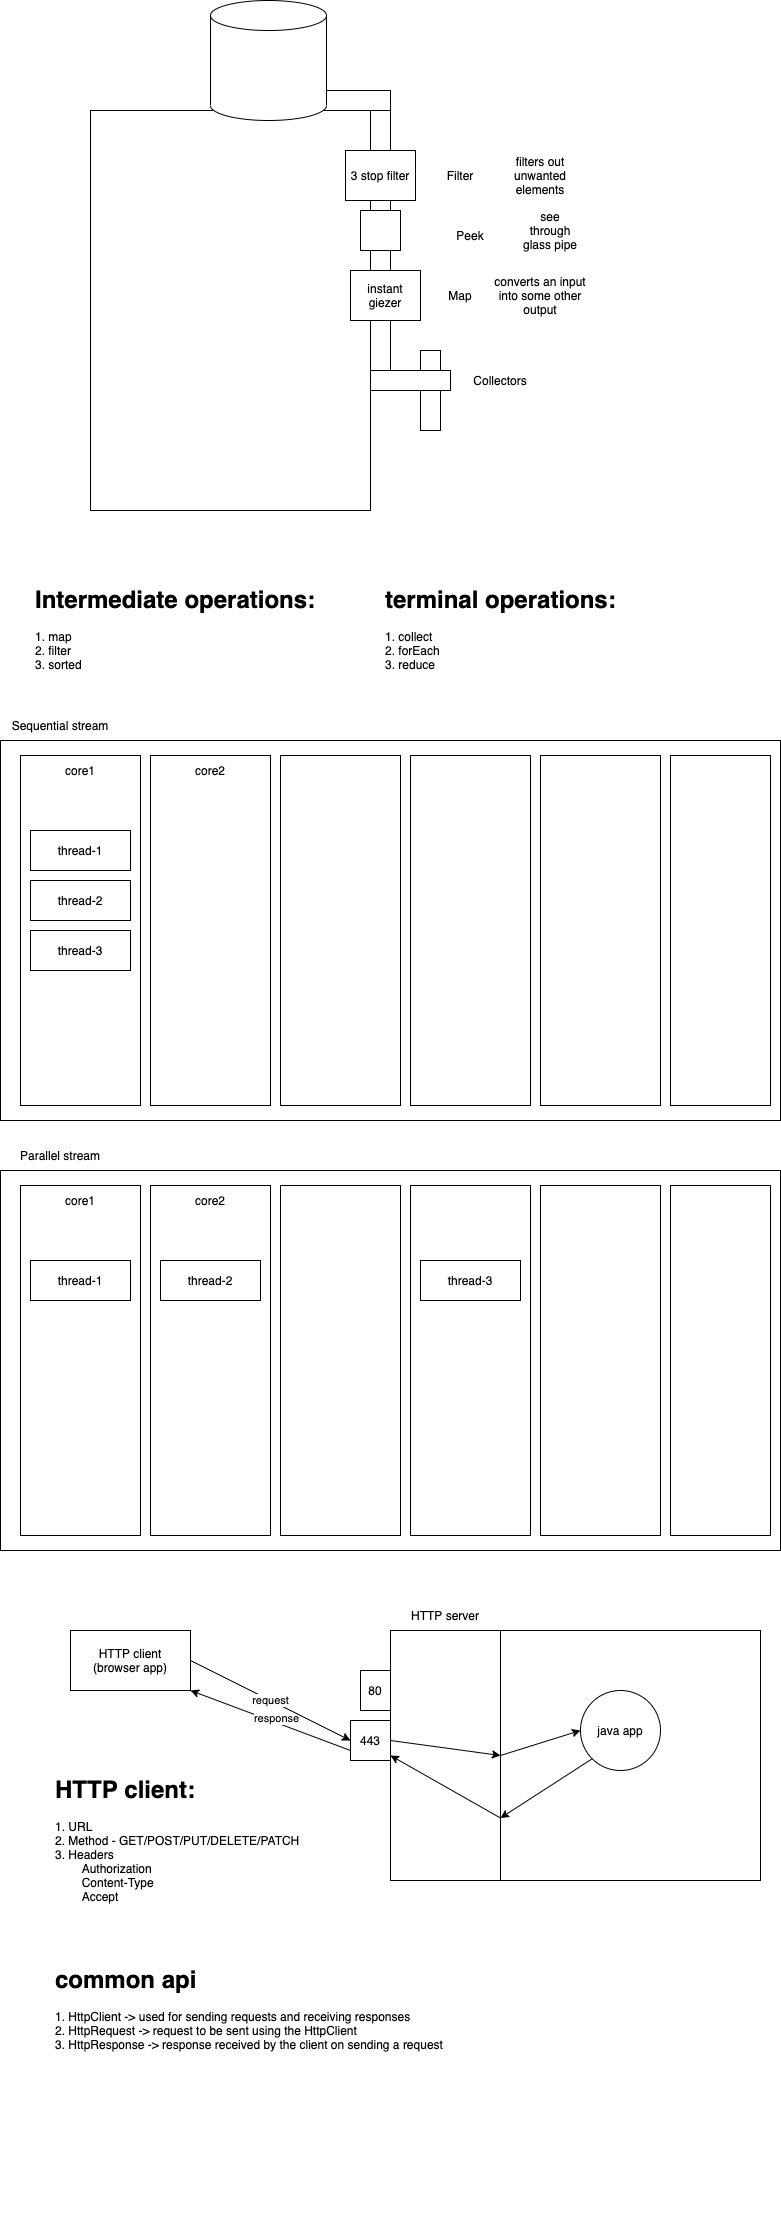

The diagram above was exported from draw.io. Its source (the exported page's mxGraphModel, read from the mxfile embedded in the PNG):
<mxGraphModel dx="662" dy="333" grid="1" gridSize="10" guides="1" tooltips="1" connect="1" arrows="1" fold="1" page="1" pageScale="1" pageWidth="827" pageHeight="1169" math="0" shadow="0">
  <root>
    <mxCell id="0" />
    <mxCell id="1" parent="0" />
    <mxCell id="2" value="" style="rounded=0;whiteSpace=wrap;html=1;" vertex="1" parent="1">
      <mxGeometry x="110" y="260" width="280" height="400" as="geometry" />
    </mxCell>
    <mxCell id="4" value="" style="rounded=0;whiteSpace=wrap;html=1;" vertex="1" parent="1">
      <mxGeometry x="330" y="240" width="80" height="20" as="geometry" />
    </mxCell>
    <mxCell id="5" value="" style="rounded=0;whiteSpace=wrap;html=1;" vertex="1" parent="1">
      <mxGeometry x="390" y="260" width="20" height="260" as="geometry" />
    </mxCell>
    <mxCell id="6" value="" style="rounded=0;whiteSpace=wrap;html=1;" vertex="1" parent="1">
      <mxGeometry x="390" y="520" width="80" height="20" as="geometry" />
    </mxCell>
    <mxCell id="7" value="" style="rounded=0;whiteSpace=wrap;html=1;" vertex="1" parent="1">
      <mxGeometry x="440" y="500" width="20" height="20" as="geometry" />
    </mxCell>
    <mxCell id="8" value="" style="rounded=0;whiteSpace=wrap;html=1;" vertex="1" parent="1">
      <mxGeometry x="440" y="540" width="20" height="40" as="geometry" />
    </mxCell>
    <mxCell id="3" value="" style="shape=cylinder3;whiteSpace=wrap;html=1;boundedLbl=1;backgroundOutline=1;size=15;" vertex="1" parent="1">
      <mxGeometry x="230" y="150" width="116" height="120" as="geometry" />
    </mxCell>
    <mxCell id="9" value="instant&lt;br&gt;giezer" style="rounded=0;whiteSpace=wrap;html=1;" vertex="1" parent="1">
      <mxGeometry x="370" y="420" width="70" height="50" as="geometry" />
    </mxCell>
    <mxCell id="10" value="Map" style="text;html=1;strokeColor=none;fillColor=none;align=center;verticalAlign=middle;whiteSpace=wrap;rounded=0;" vertex="1" parent="1">
      <mxGeometry x="450" y="430" width="60" height="30" as="geometry" />
    </mxCell>
    <mxCell id="11" value="converts an input into some other output" style="text;html=1;strokeColor=none;fillColor=none;align=center;verticalAlign=middle;whiteSpace=wrap;rounded=0;" vertex="1" parent="1">
      <mxGeometry x="510" y="430" width="100" height="30" as="geometry" />
    </mxCell>
    <mxCell id="12" value="3 stop filter" style="rounded=0;whiteSpace=wrap;html=1;" vertex="1" parent="1">
      <mxGeometry x="365" y="300" width="70" height="50" as="geometry" />
    </mxCell>
    <mxCell id="13" value="filters out unwanted elements" style="text;html=1;strokeColor=none;fillColor=none;align=center;verticalAlign=middle;whiteSpace=wrap;rounded=0;" vertex="1" parent="1">
      <mxGeometry x="510" y="310" width="100" height="30" as="geometry" />
    </mxCell>
    <mxCell id="14" value="Filter" style="text;html=1;strokeColor=none;fillColor=none;align=center;verticalAlign=middle;whiteSpace=wrap;rounded=0;" vertex="1" parent="1">
      <mxGeometry x="450" y="310" width="60" height="30" as="geometry" />
    </mxCell>
    <mxCell id="15" value="Collectors" style="text;html=1;strokeColor=none;fillColor=none;align=center;verticalAlign=middle;whiteSpace=wrap;rounded=0;" vertex="1" parent="1">
      <mxGeometry x="490" y="515" width="60" height="30" as="geometry" />
    </mxCell>
    <mxCell id="16" value="&lt;h1&gt;Intermediate operations:&lt;/h1&gt;&lt;div&gt;1. map&lt;/div&gt;&lt;div&gt;2. filter&lt;/div&gt;&lt;div&gt;3. sorted&lt;/div&gt;" style="text;html=1;strokeColor=none;fillColor=none;spacing=5;spacingTop=-20;whiteSpace=wrap;overflow=hidden;rounded=0;" vertex="1" parent="1">
      <mxGeometry x="50" y="730" width="310" height="130" as="geometry" />
    </mxCell>
    <mxCell id="18" value="&lt;h1&gt;terminal operations:&lt;/h1&gt;&lt;div&gt;1. collect&lt;/div&gt;&lt;div&gt;2. forEach&lt;/div&gt;&lt;div&gt;3. reduce&lt;/div&gt;" style="text;html=1;strokeColor=none;fillColor=none;spacing=5;spacingTop=-20;whiteSpace=wrap;overflow=hidden;rounded=0;" vertex="1" parent="1">
      <mxGeometry x="400" y="730" width="310" height="130" as="geometry" />
    </mxCell>
    <mxCell id="19" value="" style="rounded=0;whiteSpace=wrap;html=1;" vertex="1" parent="1">
      <mxGeometry x="380" y="360" width="40" height="40" as="geometry" />
    </mxCell>
    <mxCell id="20" value="Peek" style="text;html=1;strokeColor=none;fillColor=none;align=center;verticalAlign=middle;whiteSpace=wrap;rounded=0;" vertex="1" parent="1">
      <mxGeometry x="460" y="370" width="60" height="30" as="geometry" />
    </mxCell>
    <mxCell id="21" value="see through glass pipe" style="text;html=1;strokeColor=none;fillColor=none;align=center;verticalAlign=middle;whiteSpace=wrap;rounded=0;" vertex="1" parent="1">
      <mxGeometry x="540" y="365" width="60" height="30" as="geometry" />
    </mxCell>
    <mxCell id="22" value="" style="rounded=0;whiteSpace=wrap;html=1;" vertex="1" parent="1">
      <mxGeometry x="20" y="890" width="780" height="380" as="geometry" />
    </mxCell>
    <mxCell id="23" value="" style="rounded=0;whiteSpace=wrap;html=1;" vertex="1" parent="1">
      <mxGeometry x="40" y="905" width="120" height="350" as="geometry" />
    </mxCell>
    <mxCell id="24" value="" style="rounded=0;whiteSpace=wrap;html=1;" vertex="1" parent="1">
      <mxGeometry x="170" y="905" width="120" height="350" as="geometry" />
    </mxCell>
    <mxCell id="25" value="" style="rounded=0;whiteSpace=wrap;html=1;" vertex="1" parent="1">
      <mxGeometry x="300" y="905" width="120" height="350" as="geometry" />
    </mxCell>
    <mxCell id="34" value="" style="rounded=0;whiteSpace=wrap;html=1;" vertex="1" parent="1">
      <mxGeometry x="430" y="905" width="120" height="350" as="geometry" />
    </mxCell>
    <mxCell id="35" value="" style="rounded=0;whiteSpace=wrap;html=1;" vertex="1" parent="1">
      <mxGeometry x="560" y="905" width="120" height="350" as="geometry" />
    </mxCell>
    <mxCell id="36" value="" style="rounded=0;whiteSpace=wrap;html=1;" vertex="1" parent="1">
      <mxGeometry x="690" y="905" width="100" height="350" as="geometry" />
    </mxCell>
    <mxCell id="37" value="core1" style="text;html=1;strokeColor=none;fillColor=none;align=center;verticalAlign=middle;whiteSpace=wrap;rounded=0;" vertex="1" parent="1">
      <mxGeometry x="70" y="905" width="60" height="30" as="geometry" />
    </mxCell>
    <mxCell id="38" value="core2" style="text;html=1;strokeColor=none;fillColor=none;align=center;verticalAlign=middle;whiteSpace=wrap;rounded=0;" vertex="1" parent="1">
      <mxGeometry x="200" y="905" width="60" height="30" as="geometry" />
    </mxCell>
    <mxCell id="39" value="thread-1" style="rounded=0;whiteSpace=wrap;html=1;" vertex="1" parent="1">
      <mxGeometry x="50" y="980" width="100" height="40" as="geometry" />
    </mxCell>
    <mxCell id="40" value="thread-2" style="rounded=0;whiteSpace=wrap;html=1;" vertex="1" parent="1">
      <mxGeometry x="50" y="1030" width="100" height="40" as="geometry" />
    </mxCell>
    <mxCell id="41" value="thread-3" style="rounded=0;whiteSpace=wrap;html=1;" vertex="1" parent="1">
      <mxGeometry x="50" y="1080" width="100" height="40" as="geometry" />
    </mxCell>
    <mxCell id="42" value="Sequential stream" style="text;html=1;strokeColor=none;fillColor=none;align=center;verticalAlign=middle;whiteSpace=wrap;rounded=0;" vertex="1" parent="1">
      <mxGeometry x="20" y="860" width="120" height="30" as="geometry" />
    </mxCell>
    <mxCell id="43" value="" style="rounded=0;whiteSpace=wrap;html=1;" vertex="1" parent="1">
      <mxGeometry x="20" y="1320" width="780" height="380" as="geometry" />
    </mxCell>
    <mxCell id="44" value="" style="rounded=0;whiteSpace=wrap;html=1;" vertex="1" parent="1">
      <mxGeometry x="40" y="1335" width="120" height="350" as="geometry" />
    </mxCell>
    <mxCell id="45" value="" style="rounded=0;whiteSpace=wrap;html=1;" vertex="1" parent="1">
      <mxGeometry x="170" y="1335" width="120" height="350" as="geometry" />
    </mxCell>
    <mxCell id="46" value="" style="rounded=0;whiteSpace=wrap;html=1;" vertex="1" parent="1">
      <mxGeometry x="300" y="1335" width="120" height="350" as="geometry" />
    </mxCell>
    <mxCell id="47" value="" style="rounded=0;whiteSpace=wrap;html=1;" vertex="1" parent="1">
      <mxGeometry x="430" y="1335" width="120" height="350" as="geometry" />
    </mxCell>
    <mxCell id="48" value="" style="rounded=0;whiteSpace=wrap;html=1;" vertex="1" parent="1">
      <mxGeometry x="560" y="1335" width="120" height="350" as="geometry" />
    </mxCell>
    <mxCell id="49" value="" style="rounded=0;whiteSpace=wrap;html=1;" vertex="1" parent="1">
      <mxGeometry x="690" y="1335" width="100" height="350" as="geometry" />
    </mxCell>
    <mxCell id="50" value="core1" style="text;html=1;strokeColor=none;fillColor=none;align=center;verticalAlign=middle;whiteSpace=wrap;rounded=0;" vertex="1" parent="1">
      <mxGeometry x="70" y="1335" width="60" height="30" as="geometry" />
    </mxCell>
    <mxCell id="51" value="core2" style="text;html=1;strokeColor=none;fillColor=none;align=center;verticalAlign=middle;whiteSpace=wrap;rounded=0;" vertex="1" parent="1">
      <mxGeometry x="200" y="1335" width="60" height="30" as="geometry" />
    </mxCell>
    <mxCell id="52" value="thread-1" style="rounded=0;whiteSpace=wrap;html=1;" vertex="1" parent="1">
      <mxGeometry x="50" y="1410" width="100" height="40" as="geometry" />
    </mxCell>
    <mxCell id="54" value="thread-3" style="rounded=0;whiteSpace=wrap;html=1;" vertex="1" parent="1">
      <mxGeometry x="440" y="1410" width="100" height="40" as="geometry" />
    </mxCell>
    <mxCell id="55" value="Parallel stream" style="text;html=1;strokeColor=none;fillColor=none;align=center;verticalAlign=middle;whiteSpace=wrap;rounded=0;" vertex="1" parent="1">
      <mxGeometry x="20" y="1290" width="120" height="30" as="geometry" />
    </mxCell>
    <mxCell id="56" value="thread-2" style="rounded=0;whiteSpace=wrap;html=1;" vertex="1" parent="1">
      <mxGeometry x="180" y="1410" width="100" height="40" as="geometry" />
    </mxCell>
    <mxCell id="57" value="" style="rounded=0;whiteSpace=wrap;html=1;" vertex="1" parent="1">
      <mxGeometry x="410" y="1780" width="110" height="250" as="geometry" />
    </mxCell>
    <mxCell id="58" value="HTTP server" style="text;html=1;strokeColor=none;fillColor=none;align=center;verticalAlign=middle;whiteSpace=wrap;rounded=0;" vertex="1" parent="1">
      <mxGeometry x="410" y="1750" width="110" height="30" as="geometry" />
    </mxCell>
    <mxCell id="59" value="80" style="rounded=0;whiteSpace=wrap;html=1;" vertex="1" parent="1">
      <mxGeometry x="380" y="1820" width="30" height="40" as="geometry" />
    </mxCell>
    <mxCell id="65" style="edgeStyle=none;html=1;exitX=1;exitY=0.5;exitDx=0;exitDy=0;" edge="1" parent="1" source="60" target="57">
      <mxGeometry relative="1" as="geometry" />
    </mxCell>
    <mxCell id="66" style="edgeStyle=none;html=1;exitX=1;exitY=0.5;exitDx=0;exitDy=0;entryX=0;entryY=0.5;entryDx=0;entryDy=0;" edge="1" parent="1" source="60" target="63">
      <mxGeometry relative="1" as="geometry" />
    </mxCell>
    <mxCell id="70" style="edgeStyle=none;html=1;exitX=0;exitY=0.75;exitDx=0;exitDy=0;entryX=1;entryY=1;entryDx=0;entryDy=0;" edge="1" parent="1" source="60" target="61">
      <mxGeometry relative="1" as="geometry" />
    </mxCell>
    <mxCell id="72" value="response" style="edgeLabel;html=1;align=center;verticalAlign=middle;resizable=0;points=[];" vertex="1" connectable="0" parent="70">
      <mxGeometry x="-0.0507" y="-4" relative="1" as="geometry">
        <mxPoint as="offset" />
      </mxGeometry>
    </mxCell>
    <mxCell id="60" value="443" style="rounded=0;whiteSpace=wrap;html=1;" vertex="1" parent="1">
      <mxGeometry x="370" y="1870" width="40" height="40" as="geometry" />
    </mxCell>
    <mxCell id="62" value="request" style="edgeStyle=none;html=1;exitX=1;exitY=0.5;exitDx=0;exitDy=0;entryX=0;entryY=0.5;entryDx=0;entryDy=0;" edge="1" parent="1" source="61" target="60">
      <mxGeometry relative="1" as="geometry" />
    </mxCell>
    <mxCell id="61" value="HTTP client&lt;br&gt;(browser app)" style="rounded=0;whiteSpace=wrap;html=1;" vertex="1" parent="1">
      <mxGeometry x="90" y="1780" width="120" height="60" as="geometry" />
    </mxCell>
    <mxCell id="69" style="edgeStyle=none;html=1;exitX=0;exitY=0.75;exitDx=0;exitDy=0;entryX=0;entryY=0.5;entryDx=0;entryDy=0;" edge="1" parent="1" source="63" target="57">
      <mxGeometry relative="1" as="geometry" />
    </mxCell>
    <mxCell id="63" value="" style="rounded=0;whiteSpace=wrap;html=1;" vertex="1" parent="1">
      <mxGeometry x="520" y="1780" width="260" height="250" as="geometry" />
    </mxCell>
    <mxCell id="68" style="edgeStyle=none;html=1;exitX=0;exitY=1;exitDx=0;exitDy=0;entryX=0;entryY=0.75;entryDx=0;entryDy=0;" edge="1" parent="1" source="64" target="63">
      <mxGeometry relative="1" as="geometry" />
    </mxCell>
    <mxCell id="64" value="java app" style="ellipse;whiteSpace=wrap;html=1;aspect=fixed;" vertex="1" parent="1">
      <mxGeometry x="600" y="1840" width="80" height="80" as="geometry" />
    </mxCell>
    <mxCell id="67" style="edgeStyle=none;html=1;exitX=0;exitY=0.5;exitDx=0;exitDy=0;entryX=0;entryY=0.5;entryDx=0;entryDy=0;" edge="1" parent="1" source="63" target="64">
      <mxGeometry relative="1" as="geometry" />
    </mxCell>
    <mxCell id="71" value="&lt;h1&gt;HTTP client:&lt;/h1&gt;&lt;div&gt;1. URL&lt;/div&gt;&lt;div&gt;2. Method - GET/POST/PUT/DELETE/PATCH&lt;/div&gt;&lt;div&gt;3. Headers&lt;/div&gt;&lt;div&gt;&lt;span style=&quot;white-space: pre&quot;&gt;&#09;&lt;/span&gt;Authorization&lt;br&gt;&lt;/div&gt;&lt;div&gt;&lt;span style=&quot;white-space: pre&quot;&gt;&#09;&lt;/span&gt;Content-Type&lt;br&gt;&lt;/div&gt;&lt;div&gt;&lt;span style=&quot;white-space: pre&quot;&gt;&#09;&lt;/span&gt;Accept&lt;br&gt;&lt;/div&gt;" style="text;html=1;strokeColor=none;fillColor=none;spacing=5;spacingTop=-20;whiteSpace=wrap;overflow=hidden;rounded=0;" vertex="1" parent="1">
      <mxGeometry x="70" y="1920" width="260" height="160" as="geometry" />
    </mxCell>
    <mxCell id="73" value="&lt;h1&gt;common api&lt;/h1&gt;&lt;div&gt;1. HttpClient -&amp;gt; used for sending requests and receiving responses&lt;/div&gt;&lt;div&gt;2. HttpRequest -&amp;gt; request to be sent using the HttpClient&lt;/div&gt;&lt;div&gt;3. HttpResponse -&amp;gt; response received by the client on sending a request&lt;/div&gt;" style="text;html=1;strokeColor=none;fillColor=none;spacing=5;spacingTop=-20;whiteSpace=wrap;overflow=hidden;rounded=0;" vertex="1" parent="1">
      <mxGeometry x="70" y="2110" width="430" height="260" as="geometry" />
    </mxCell>
  </root>
</mxGraphModel>